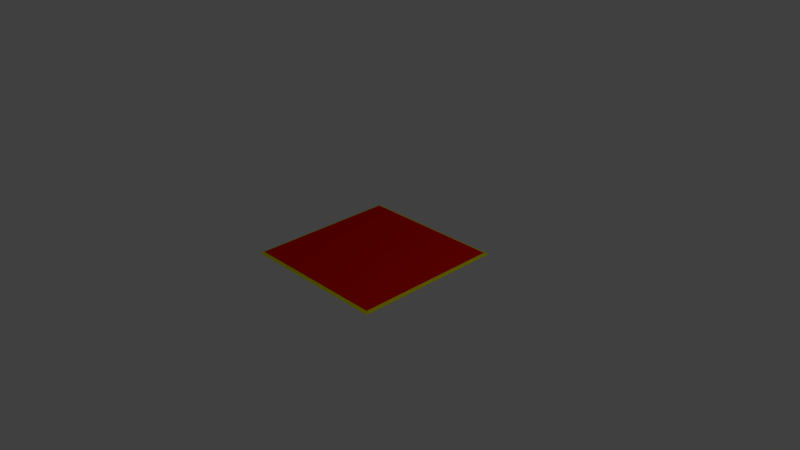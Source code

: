 # Source: carpet.blend  (saved by Blender 2.75.0; exported with 4.5.12 LTS)
import bpy
from mathutils import Matrix  # noqa: F401  (used for matrix-valued properties, if any)

bpy.ops.wm.read_factory_settings(use_empty=True)
scene = bpy.context.scene
scene.name = 'Scene'

# ---- collections
col_collection_1 = bpy.data.collections.new('Collection 1'); scene.collection.children.link(col_collection_1)

# ---- materials (node trees are filled in below, after node groups)
mat_material_001 = bpy.data.materials.new('Material.001')
mat_material_001.alpha_threshold = 0.0
mat_material_001.use_transparent_shadow = False
mat_material_001.diffuse_color = (0.8, 0.002137, 0.0, 1.0)
mat_material_001.roughness = 0.5
mat_material_002 = bpy.data.materials.new('Material.002')
mat_material_002.alpha_threshold = 0.0
mat_material_002.use_transparent_shadow = False
mat_material_002.diffuse_color = (0.8, 0.7548, 0.0, 1.0)
mat_material_002.roughness = 0.5

# ---- material node trees

# ---- world
world_world = bpy.data.worlds.new('World'); scene.world = world_world
world_world.color = (0.05088, 0.05088, 0.05088)
world_world.use_sun_shadow = False
world_world.sun_shadow_jitter_overblur = 0.0
world_world.cycles.sampling_method = 'MANUAL'
world_world.cycles.sample_map_resolution = 256

# ---- cameras
cam_camera = bpy.data.cameras.new('Camera')
cam_camera.clip_end = 100.0
cam_camera.lens = 35.0
cam_camera.sensor_width = 32.0
cam_camera.sensor_height = 18.0
cam_camera.ortho_scale = 7.314
cam_camera.dof.focus_distance = 0.0
cam_camera.dof.aperture_fstop = 128.0

# ---- lights
light_lamp = bpy.data.lights.new('Lamp', 'POINT')
light_lamp.transmission_factor = 0.0
light_lamp.cutoff_distance = 30.0
light_lamp.energy = 100.0
light_lamp.shadow_buffer_clip_start = 1.001
light_lamp.shadow_soft_size = 0.1
light_lamp.shadow_maximum_resolution = 0.006
light_lamp.use_absolute_resolution = True
light_lamp.cycles.use_multiple_importance_sampling = False

# ---- meshes
me_plane = bpy.data.meshes.new('Plane')
me_plane.from_pydata([(-1.0, -1.0, 0.0), (1.0, -1.0, 0.0), (-1.0, 1.0, 0.0), (1.0, 1.0, 0.0), (-1.0, -1.0, 0.02535), (1.0, -1.0, 0.02535), (-1.0, 1.0, 0.02535), (1.0, 1.0, 0.02535), (-1.042, 1.042, 0.007498), (-1.042, -1.042, 0.007498), (1.042, -1.042, 0.007498), (1.042, 1.042, 0.007498)], [], [(0, 2, 3, 1), (4, 5, 7, 6), (2, 0, 9, 8), (1, 3, 11, 10), (3, 2, 8, 11), (0, 1, 10, 9), (4, 6, 8, 9), (7, 5, 10, 11), (6, 7, 11, 8), (5, 4, 9, 10)])
me_plane.polygons.foreach_set('material_index', [0, 0, 1, 1, 1, 1, 1, 1, 1, 1])
_uv = me_plane.uv_layers.new(name='UVMap')
_uv.uv.foreach_set('vector', [0.322, 0.4734, 0.322, 0.07108, 0.7243, 0.07108, 0.7243, 0.4734, 0.322, 0.8759, 0.322, 0.4736, 0.7243, 0.4736, 0.7243, 0.8759, 0.3095, 0.9516, 0.0127, 0.9826, 7.912e-05, 0.9717, 0.3091, 0.9444, 0.6904, 0.9487, 0.5, 0.9433, 0.5, 0.9375, 0.6908, 0.9441, 0.5, 0.9433, 0.3095, 0.9516, 0.3091, 0.9444, 0.5, 0.9375, 0.9929, 0.9826, 0.6904, 0.9487, 0.6908, 0.9441, 0.9999, 0.9769, 0.005806, 0.9644, 0.3088, 0.9395, 0.3091, 0.9444, 7.912e-05, 0.9717, 0.4999, 0.9313, 0.6913, 0.9364, 0.6908, 0.9441, 0.5, 0.9375, 0.3088, 0.9395, 0.4999, 0.9313, 0.5, 0.9375, 0.3091, 0.9444, 0.6913, 0.9364, 0.9897, 0.9629, 0.9999, 0.9769, 0.6908, 0.9441])
me_plane.materials.append(mat_material_001)
me_plane.materials.append(mat_material_002)
me_plane.use_remesh_preserve_volume = False
me_plane.use_remesh_preserve_attributes = False
me_plane.use_mirror_vertex_groups = False
me_plane.update()

# ---- objects
ob_plane = bpy.data.objects.new('Plane', me_plane)
ob_lamp = bpy.data.objects.new('Lamp', light_lamp)
ob_camera = bpy.data.objects.new('Camera', cam_camera)

# ---- transforms, parenting, visibility, modifiers, constraints
ob_plane.location = (0.0, 0.0, 0.0)
ob_plane.lineart.crease_threshold = 0.0
ob_lamp.location = (4.076, 1.005, 5.904)
ob_lamp.rotation_euler = (0.6503, 0.05522, 1.866)
ob_lamp.lock_rotations_4d = False
ob_lamp.empty_display_type = 'ARROWS'
ob_lamp.color = (0.0, 0.0, 0.0, 0.0)
ob_lamp.lineart.crease_threshold = 0.0
ob_camera.location = (7.481, -6.508, 5.344)
ob_camera.rotation_euler = (1.109, 0.01082, 0.8149)
ob_camera.lock_rotations_4d = False
ob_camera.empty_display_type = 'ARROWS'
ob_camera.color = (0.0, 0.0, 0.0, 0.0)
ob_camera.display_type = 'WIRE'
ob_camera.lineart.crease_threshold = 0.0

# ---- collection membership
col_collection_1.objects.link(ob_plane)
col_collection_1.objects.link(ob_lamp)
col_collection_1.objects.link(ob_camera)

# ---- scene / render settings (as saved in the file)
scene.camera = ob_camera
scene.frame_start = 1; scene.frame_end = 250; scene.frame_set(1)
scene.render.engine = 'BLENDER_EEVEE_NEXT'
scene.render.resolution_percentage = 50
scene.render.dither_intensity = 0.0
scene.cycles.use_denoising = False
scene.cycles.samples = 10
scene.cycles.sampling_pattern = 'TABULATED_SOBOL'
scene.cycles.light_sampling_threshold = 0.0
scene.cycles.use_adaptive_sampling = False
scene.cycles.use_light_tree = False
scene.cycles.blur_glossy = 0.0
scene.cycles.pixel_filter_type = 'GAUSSIAN'
scene.cycles.sample_clamp_indirect = 0.0
scene.view_settings.view_transform = 'Standard'
bpy.context.view_layer.update()
